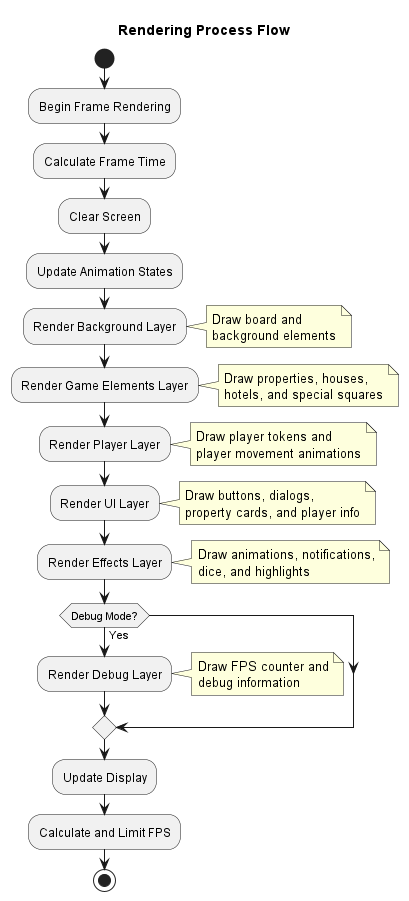

The diagram above was rendered by PlantUML. Its source (embedded in the PNG):
@startuml

title Rendering Process Flow

start

:Begin Frame Rendering;

:Calculate Frame Time;

:Clear Screen;

:Update Animation States;

:Render Background Layer;
note right
  Draw board and
  background elements
end note

:Render Game Elements Layer;
note right
  Draw properties, houses,
  hotels, and special squares
end note

:Render Player Layer;
note right
  Draw player tokens and
  player movement animations
end note

:Render UI Layer;
note right
  Draw buttons, dialogs,
  property cards, and player info
end note

:Render Effects Layer;
note right
  Draw animations, notifications,
  dice, and highlights
end note

if (Debug Mode?) then (Yes)
  :Render Debug Layer;
  note right
    Draw FPS counter and
    debug information
  end note
endif

:Update Display;

:Calculate and Limit FPS;

stop

@enduml